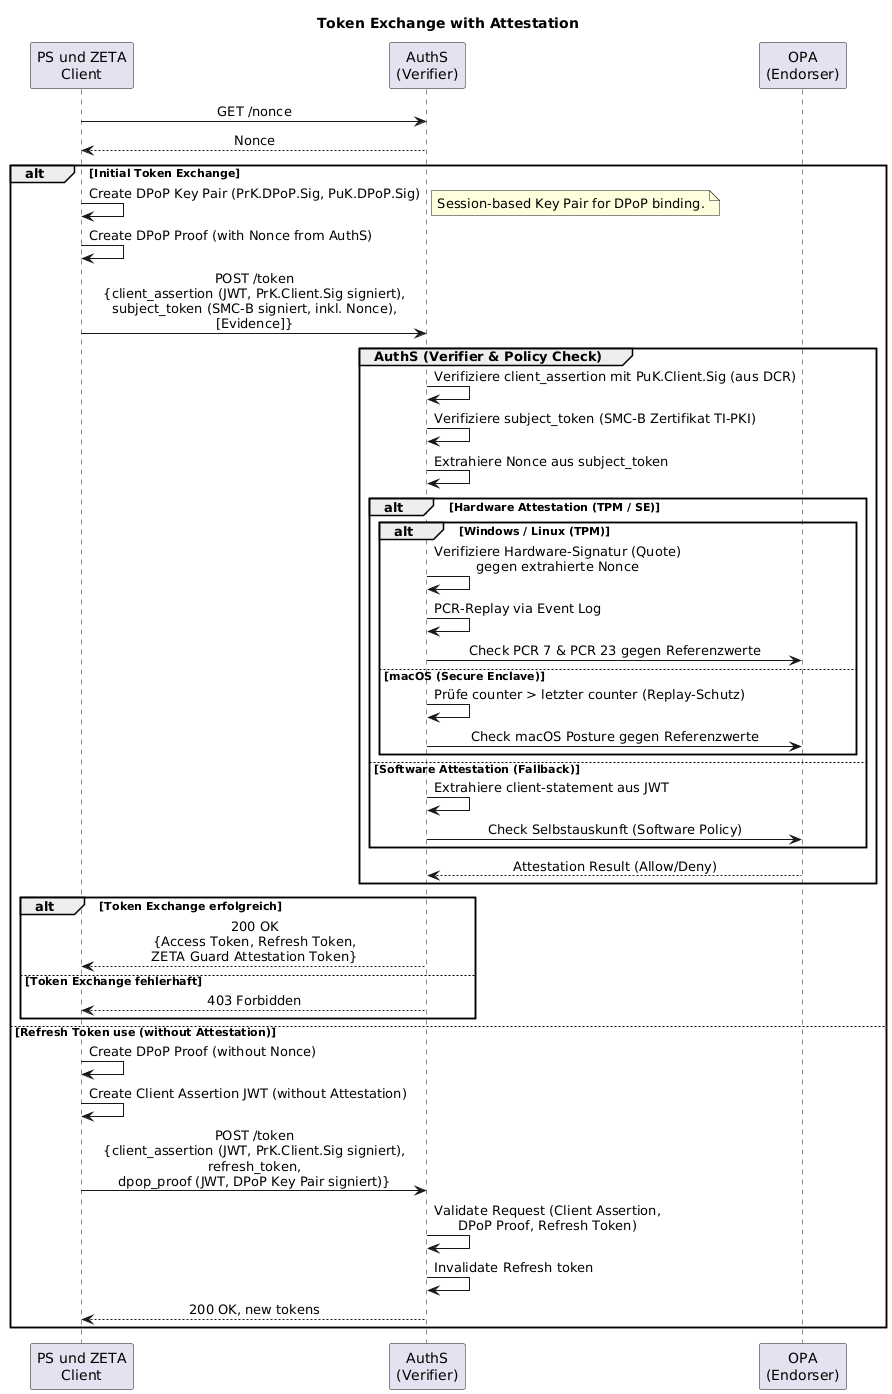

The diagram above was rendered by PlantUML. Its source (embedded in the PNG):
@startuml "token-exchange-with-attestation"
skinparam sequenceMessageAlign center
title Token Exchange with Attestation

participant "PS und ZETA\nClient" as Client
participant "AuthS\n(Verifier)" as AuthS
participant "OPA\n(Endorser)" as OPA

Client -> AuthS: GET /nonce
AuthS --> Client: Nonce

alt Initial Token Exchange
    Client -> Client : Create DPoP Key Pair (PrK.DPoP.Sig, PuK.DPoP.Sig)
    note right: Session-based Key Pair for DPoP binding.

    Client -> Client : Create DPoP Proof (with Nonce from AuthS)
    Client -> AuthS: POST /token\n{client_assertion (JWT, PrK.Client.Sig signiert),\nsubject_token (SMC-B signiert, inkl. Nonce),\n[Evidence]}

    group AuthS (Verifier & Policy Check)
        AuthS -> AuthS: Verifiziere client_assertion mit PuK.Client.Sig (aus DCR)
        AuthS -> AuthS: Verifiziere subject_token (SMC-B Zertifikat TI-PKI)
        AuthS -> AuthS: Extrahiere Nonce aus subject_token
        
        alt Hardware Attestation (TPM / SE)
            alt Windows / Linux (TPM)
                AuthS -> AuthS: Verifiziere Hardware-Signatur (Quote)\ngegen extrahierte Nonce
                AuthS -> AuthS: PCR-Replay via Event Log
                AuthS -> OPA: Check PCR 7 & PCR 23 gegen Referenzwerte
            else macOS (Secure Enclave)
                AuthS -> AuthS: Prüfe counter > letzter counter (Replay-Schutz)
                AuthS -> OPA: Check macOS Posture gegen Referenzwerte
            end
            
        else Software Attestation (Fallback)
            AuthS -> AuthS: Extrahiere client-statement aus JWT
            AuthS -> OPA: Check Selbstauskunft (Software Policy)
        end
        
        OPA --> AuthS: Attestation Result (Allow/Deny)
    end

    alt Token Exchange erfolgreich
        AuthS --> Client: 200 OK\n{Access Token, Refresh Token,\nZETA Guard Attestation Token}
    else Token Exchange fehlerhaft
        AuthS --> Client: 403 Forbidden
    end

else Refresh Token use (without Attestation)
    Client -> Client : Create DPoP Proof (without Nonce)
    Client -> Client : Create Client Assertion JWT (without Attestation)
    Client -> AuthS: POST /token\n{client_assertion (JWT, PrK.Client.Sig signiert),\nrefresh_token,\ndpop_proof (JWT, DPoP Key Pair signiert)}
    AuthS -> AuthS : Validate Request (Client Assertion,\nDPoP Proof, Refresh Token)
    AuthS -> AuthS: Invalidate Refresh token
    AuthS --> Client: 200 OK, new tokens
end
@enduml